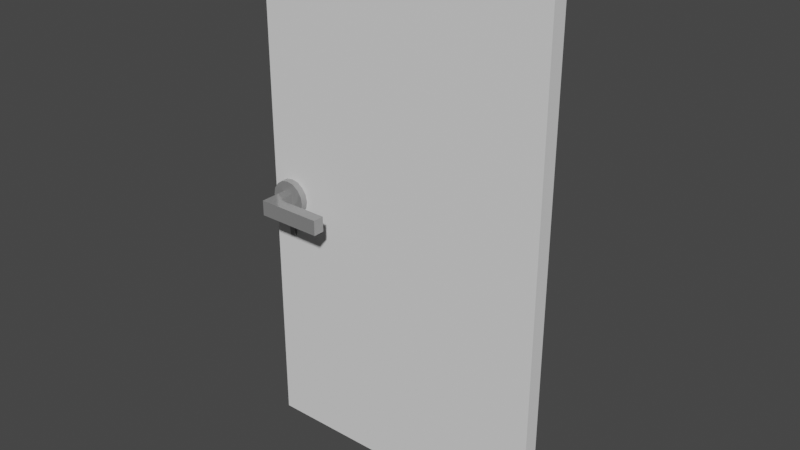 # Source: Door.blend  (saved by Blender 3.6.11; exported with 4.5.12 LTS)
import bpy
from mathutils import Matrix  # noqa: F401  (used for matrix-valued properties, if any)

bpy.ops.wm.read_factory_settings(use_empty=True)
scene = bpy.context.scene
scene.name = 'Scene'

# ---- materials (node trees are filled in below, after node groups)
mat_handle = bpy.data.materials.new('Handle')
mat_handle.use_transparent_shadow = False
mat_handle.diffuse_color = (0.5815, 0.6324, 0.8, 1.0)
mat_door = bpy.data.materials.new('Door')
mat_door.use_transparent_shadow = False
mat_door.diffuse_color = (0.7761, 0.7526, 0.8, 1.0)

# ---- material node trees
mat_handle.use_nodes = True; mat_handle.node_tree.nodes.clear()
_N = mat_handle.node_tree.nodes; _L = mat_handle.node_tree.links
n0 = _N.new('ShaderNodeBsdfPrincipled'); n0.name = 'Principled BSDF'; n0.location = (10, 300)
n0.distribution = 'GGX'
n0.subsurface_method = 'RANDOM_WALK_SKIN'
n0.inputs[0].default_value = (0.3588, 0.3588, 0.3588, 1.0)
n0.inputs[1].default_value = 0.3937
n0.inputs[2].default_value = 0.1751
n0.inputs[27].default_value = (0.0, 0.0, 0.0, 1.0)
n0.inputs[28].default_value = 1.0
n1 = _N.new('ShaderNodeOutputMaterial'); n1.name = 'Material Output'; n1.location = (320, 270)
_L.new(n0.outputs[0], n1.inputs[0])
n1.is_active_output = True
mat_door.use_nodes = True; mat_door.node_tree.nodes.clear()
_N = mat_door.node_tree.nodes; _L = mat_door.node_tree.links
n0 = _N.new('ShaderNodeBsdfPrincipled'); n0.name = 'Principled BSDF'; n0.location = (10, 300)
n0.distribution = 'GGX'
n0.subsurface_method = 'RANDOM_WALK_SKIN'
n0.inputs[2].default_value = 0.7594
n0.inputs[27].default_value = (0.0, 0.0, 0.0, 1.0)
n0.inputs[28].default_value = 1.0
n1 = _N.new('ShaderNodeOutputMaterial'); n1.name = 'Material Output'; n1.location = (320, 270)
_L.new(n0.outputs[0], n1.inputs[0])
n1.is_active_output = True

# ---- world
world_world = bpy.data.worlds.new('World'); scene.world = world_world
world_world.use_nodes = True; world_world.node_tree.nodes.clear()
_N = world_world.node_tree.nodes; _L = world_world.node_tree.links
n0 = _N.new('ShaderNodeOutputWorld'); n0.name = 'World Output'; n0.location = (300, 300)
n1 = _N.new('ShaderNodeBackground'); n1.name = 'Background'; n1.location = (10, 300)
n1.inputs[0].default_value = (0.05088, 0.05088, 0.05088, 1.0)
_L.new(n1.outputs[0], n0.inputs[0])
n0.is_active_output = True
world_world.color = (0.05088, 0.05088, 0.05088)
world_world.use_sun_shadow = False
world_world.sun_shadow_jitter_overblur = 0.0

# ---- meshes
me_door_handle_0_001 = bpy.data.meshes.new('Door_Handle_0.001')
me_door_handle_0_001.from_pydata([(-1.079, -0.05579, 0.995), (-1.079, -0.05579, 0.9367), (-1.079, -0.1149, 0.9367), (-1.079, -0.1149, 0.995), (-1.038, -0.05579, 0.995), (-1.079, -0.05579, 0.995), (-1.079, -0.1149, 0.995), (-1.038, -0.1149, 0.995), (-1.079, -0.05579, 0.9367), (-1.038, -0.05579, 0.9367), (-1.038, -0.1149, 0.9367), (-1.079, -0.1149, 0.9367), (-1.038, -0.05579, 0.9367), (-1.038, -0.05579, 0.995), (-1.038, -0.1149, 0.995), (-1.038, -0.1149, 0.9367), (-1.038, -0.1588, 0.9367), (-1.079, -0.1588, 0.9367), (-1.038, -0.1588, 0.995), (-1.079, -0.1588, 0.995), (-1.079, -0.1588, 0.9367), (-1.038, -0.1588, 0.9367), (-1.079, -0.1588, 0.9367), (-1.079, -0.1588, 0.995), (-1.079, -0.1588, 0.995), (-1.038, -0.1588, 0.995), (-1.007, -0.1588, 0.995), (-1.007, -0.1149, 0.995), (-1.038, -0.1149, 0.9367), (-1.038, -0.1149, 0.995), (-1.007, -0.1149, 0.995), (-1.007, -0.1149, 0.9367), (-1.007, -0.1149, 0.9367), (-1.007, -0.1588, 0.9367), (-1.007, -0.1588, 0.9367), (-1.007, -0.1588, 0.995), (-0.8275, -0.1149, 0.995), (-0.8275, -0.1149, 0.9367), (-0.8275, -0.1588, 0.995), (-0.8275, -0.1149, 0.995), (-0.8275, -0.1588, 0.9367), (-0.8275, -0.1588, 0.995), (-0.8275, -0.1149, 0.9367), (-0.8275, -0.1588, 0.9367), (-0.8275, -0.1149, 0.9367), (-0.8275, -0.1149, 0.995), (-0.8275, -0.1588, 0.995), (-0.8275, -0.1588, 0.9367), (-1.079, 0.0558, 0.995), (-1.079, 0.1149, 0.995), (-1.079, 0.1149, 0.9367), (-1.079, 0.0558, 0.9367), (-1.038, 0.0558, 0.995), (-1.038, 0.1149, 0.995), (-1.079, 0.1149, 0.995), (-1.079, 0.0558, 0.995), (-1.079, 0.0558, 0.9367), (-1.079, 0.1149, 0.9367), (-1.038, 0.1149, 0.9367), (-1.038, 0.0558, 0.9367), (-1.038, 0.0558, 0.9367), (-1.038, 0.1149, 0.9367), (-1.038, 0.1149, 0.995), (-1.038, 0.0558, 0.995), (-1.079, 0.1588, 0.9367), (-1.038, 0.1588, 0.9367), (-1.038, 0.1588, 0.995), (-1.038, 0.1588, 0.9367), (-1.079, 0.1588, 0.9367), (-1.079, 0.1588, 0.995), (-1.079, 0.1588, 0.995), (-1.079, 0.1588, 0.9367), (-1.038, 0.1588, 0.995), (-1.079, 0.1588, 0.995), (-1.007, 0.1149, 0.995), (-1.007, 0.1588, 0.995), (-1.038, 0.1149, 0.9367), (-1.007, 0.1149, 0.9367), (-1.007, 0.1149, 0.995), (-1.038, 0.1149, 0.995), (-1.007, 0.1588, 0.9367), (-1.007, 0.1149, 0.9367), (-1.007, 0.1588, 0.995), (-1.007, 0.1588, 0.9367), (-0.8275, 0.1149, 0.9367), (-0.8275, 0.1149, 0.995), (-0.8275, 0.1149, 0.995), (-0.8275, 0.1588, 0.995), (-0.8275, 0.1588, 0.995), (-0.8275, 0.1588, 0.9367), (-0.8275, 0.1588, 0.9367), (-0.8275, 0.1149, 0.9367), (-0.8275, 0.1149, 0.9367), (-0.8275, 0.1588, 0.9367), (-0.8275, 0.1588, 0.995), (-0.8275, 0.1149, 0.995), (-1.05, -0.02, 1.1), (-1.05, -0.02, 0.8104), (-1.05, 0.02, 1.1), (-1.05, 0.02, 0.8104), (-1.15, -0.02, 1.1), (-1.15, -0.02, 0.8104), (-1.15, 0.02, 1.1), (-1.15, 0.02, 0.8104)], [], [(0, 1, 2), (0, 2, 3), (4, 5, 6), (4, 6, 7), (8, 9, 10), (8, 10, 11), (12, 13, 14), (12, 14, 15), (11, 10, 16), (11, 16, 17), (18, 19, 20), (18, 20, 21), (3, 2, 22), (3, 22, 23), (7, 6, 24), (7, 24, 25), (7, 25, 26), (7, 26, 27), (28, 29, 30), (28, 30, 31), (16, 10, 32), (16, 32, 33), (18, 21, 34), (18, 34, 35), (31, 30, 36), (31, 36, 37), (27, 26, 38), (27, 38, 39), (35, 34, 40), (35, 40, 41), (33, 32, 42), (33, 42, 43), (44, 45, 46), (44, 46, 47), (48, 49, 50), (48, 50, 51), (52, 53, 54), (52, 54, 55), (56, 57, 58), (56, 58, 59), (60, 61, 62), (60, 62, 63), (57, 64, 65), (57, 65, 58), (66, 67, 68), (66, 68, 69), (49, 70, 71), (49, 71, 50), (53, 72, 73), (53, 73, 54), (53, 74, 75), (53, 75, 72), (76, 77, 78), (76, 78, 79), (65, 80, 81), (65, 81, 58), (66, 82, 83), (66, 83, 67), (77, 84, 85), (77, 85, 78), (74, 86, 87), (74, 87, 75), (82, 88, 89), (82, 89, 83), (80, 90, 91), (80, 91, 81), (92, 93, 94), (92, 94, 95), (101, 97, 99, 103), (96, 100, 102, 98), (97, 96, 98, 99), (99, 98, 102, 103), (103, 102, 100, 101), (101, 100, 96, 97), (101, 100, 102, 96, 98, 99, 97, 103)])
_uv = me_door_handle_0_001.uv_layers.new(name='UVMap')
_uv.uv.foreach_set('vector', [0.125, 0.0, 0.375, 0.0, 0.375, 0.0, 0.125, 0.0, 0.375, 0.0, 0.125, 0.0, 0.875, 0.0, 0.125, 0.0, 0.125, 0.0, 0.875, 0.0, 0.125, 0.0, 0.875, 0.0, 0.375, 0.0, 0.625, 0.0, 0.625, 0.0, 0.375, 0.0, 0.625, 0.0, 0.375, 0.0, 0.625, 0.0, 0.875, 0.0, 0.875, 0.0, 0.625, 0.0, 0.875, 0.0, 0.625, 0.0, 0.375, 0.0, 0.625, 0.0, 0.625, 0.0, 0.375, 0.0, 0.625, 0.0, 0.375, 0.0, 0.875, 0.0, 0.125, 0.0, 0.375, 0.0, 0.875, 0.0, 0.375, 0.0, 0.625, 0.0, 0.125, 0.0, 0.375, 0.0, 0.375, 0.0, 0.125, 0.0, 0.375, 0.0, 0.125, 0.0, 0.875, 0.0, 0.125, 0.0, 0.125, 0.0, 0.875, 0.0, 0.125, 0.0, 0.875, 0.0, 0.875, 0.0, 0.875, 0.0, 0.875, 0.0, 0.875, 0.0, 0.875, 0.0, 0.875, 0.0, 0.625, 0.0, 0.875, 0.0, 0.875, 0.0, 0.625, 0.0, 0.875, 0.0, 0.625, 0.0, 0.625, 0.0, 0.625, 0.0, 0.625, 0.0, 0.625, 0.0, 0.625, 0.0, 0.625, 0.0, 0.875, 0.0, 0.625, 0.0, 0.625, 0.0, 0.875, 0.0, 0.625, 0.0, 0.875, 0.0, 0.625, 0.0, 0.875, 0.0, 0.875, 0.0, 0.625, 0.0, 0.875, 0.0, 0.625, 0.0, 0.875, 0.0, 0.875, 0.0, 0.875, 0.0, 0.875, 0.0, 0.875, 0.0, 0.875, 0.0, 0.875, 0.0, 0.625, 0.0, 0.625, 0.0, 0.875, 0.0, 0.625, 0.0, 0.875, 0.0, 0.625, 0.0, 0.625, 0.0, 0.625, 0.0, 0.625, 0.0, 0.625, 0.0, 0.625, 0.0, 0.625, 0.0, 0.875, 0.0, 0.875, 0.0, 0.625, 0.0, 0.875, 0.0, 0.625, 0.0, 0.125, 0.0, 0.125, 0.0, 0.375, 0.0, 0.125, 0.0, 0.375, 0.0, 0.375, 0.0, 0.875, 0.0, 0.875, 0.0, 0.125, 0.0, 0.875, 0.0, 0.125, 0.0, 0.125, 0.0, 0.375, 0.0, 0.375, 0.0, 0.625, 0.0, 0.375, 0.0, 0.625, 0.0, 0.625, 0.0, 0.625, 0.0, 0.625, 0.0, 0.875, 0.0, 0.625, 0.0, 0.875, 0.0, 0.875, 0.0, 0.375, 0.0, 0.375, 0.0, 0.625, 0.0, 0.375, 0.0, 0.625, 0.0, 0.625, 0.0, 0.875, 0.0, 0.625, 0.0, 0.375, 0.0, 0.875, 0.0, 0.375, 0.0, 0.125, 0.0, 0.125, 0.0, 0.125, 0.0, 0.375, 0.0, 0.125, 0.0, 0.375, 0.0, 0.375, 0.0, 0.875, 0.0, 0.875, 0.0, 0.125, 0.0, 0.875, 0.0, 0.125, 0.0, 0.125, 0.0, 0.875, 0.0, 0.875, 0.0, 0.875, 0.0, 0.875, 0.0, 0.875, 0.0, 0.875, 0.0, 0.625, 0.0, 0.625, 0.0, 0.875, 0.0, 0.625, 0.0, 0.875, 0.0, 0.875, 0.0, 0.625, 0.0, 0.625, 0.0, 0.625, 0.0, 0.625, 0.0, 0.625, 0.0, 0.625, 0.0, 0.875, 0.0, 0.875, 0.0, 0.625, 0.0, 0.875, 0.0, 0.625, 0.0, 0.625, 0.0, 0.625, 0.0, 0.625, 0.0, 0.875, 0.0, 0.625, 0.0, 0.875, 0.0, 0.875, 0.0, 0.875, 0.0, 0.875, 0.0, 0.875, 0.0, 0.875, 0.0, 0.875, 0.0, 0.875, 0.0, 0.875, 0.0, 0.875, 0.0, 0.625, 0.0, 0.875, 0.0, 0.625, 0.0, 0.625, 0.0, 0.625, 0.0, 0.625, 0.0, 0.625, 0.0, 0.625, 0.0, 0.625, 0.0, 0.625, 0.0, 0.625, 0.0, 0.625, 0.0, 0.875, 0.0, 0.625, 0.0, 0.875, 0.0, 0.875, 0.0, 0.375, 0.0, 0.625, 0.0, 0.625, 0.25, 0.375, 0.25, 0.375, 0.25, 0.625, 0.25, 0.625, 0.5, 0.375, 0.5, 0.375, 0.5, 0.625, 0.5, 0.625, 0.75, 0.375, 0.75, 0.375, 0.75, 0.625, 0.75, 0.625, 1.0, 0.375, 1.0, 0.125, 0.5, 0.375, 0.5, 0.375, 0.75, 0.125, 0.75, 0.625, 0.5, 0.875, 0.5, 0.875, 0.75, 0.625, 0.75, 0.125, 0.75, 0.375, 0.75, 0.625, 0.5, 0.375, 0.25, 0.375, 0.5, 0.375, 0.75, 0.625, 0.0, 0.375, 0.25])
me_door_handle_0_001.materials.append(mat_handle)
me_door_handle_0_001.update()
me_door_handle_0_001.normals_split_custom_set([tuple(v) for v in zip(*[iter([-1.0, 1.144e-06, 0.0, -1.0, 1.144e-06, 0.0, -1.0, 1.144e-06, 0.0, -1.0, 0.0, 0.0, -1.0, 0.0, 0.0, -1.0, 0.0, 0.0, 0.0, 2.016e-06, 1.0, 0.0, 2.016e-06, 1.0, 0.0, 2.016e-06, 1.0, 0.0, 2.016e-06, 1.0, 0.0, 2.016e-06, 1.0, 0.0, 2.016e-06, 1.0, 0.0, -2.016e-06, -1.0, 0.0, -2.016e-06, -1.0, 0.0, -2.016e-06, -1.0, 0.0, -2.016e-06, -1.0, 0.0, -2.016e-06, -1.0, 0.0, -2.016e-06, -1.0, 1.0, 4.618e-07, 0.0, 1.0, 4.618e-07, 0.0, 1.0, 4.618e-07, 0.0, 1.0, 0.0, 0.0, 1.0, 0.0, 0.0, 1.0, 0.0, 0.0, 0.0, 0.0, -1.0, 0.0, 0.0, -1.0, 0.0, 0.0, -1.0, 0.0, 0.0, -1.0, 0.0, 0.0, -1.0, 0.0, 0.0, -1.0, 0.0, -1.0, 3.892e-07, 0.0, -1.0, 3.892e-07, 0.0, -1.0, 3.892e-07, 0.0, -1.0, 0.0, 0.0, -1.0, 0.0, 0.0, -1.0, 0.0, -1.0, 0.0, 0.0, -1.0, 0.0, 0.0, -1.0, 0.0, 0.0, -1.0, 0.0, 0.0, -1.0, 0.0, 0.0, -1.0, 0.0, 0.0, 0.0, 0.0, 1.0, 0.0, 0.0, 1.0, 0.0, 0.0, 1.0, 0.0, 0.0, 1.0, 0.0, 0.0, 1.0, 0.0, 0.0, 1.0, 0.0, 0.0, 1.0, 0.0, 0.0, 1.0, 0.0, 0.0, 1.0, 0.0, 0.0, 1.0, 0.0, 0.0, 1.0, 0.0, 0.0, 1.0, 0.0, 1.0, -5.149e-07, 0.0, 1.0, -5.149e-07, 0.0, 1.0, -5.149e-07, 0.0, 1.0, -5.149e-07, 0.0, 1.0, -5.149e-07, 0.0, 1.0, -5.149e-07, 0.0, 0.0, -1.0, 0.0, 0.0, -1.0, 0.0, 0.0, -1.0, 0.0, 0.0, -1.0, 0.0, 0.0, -1.0, 0.0, 0.0, -1.0, 0.0, -1.0, 0.0, 0.0, -1.0, 0.0, 0.0, -1.0, 0.0, 0.0, -1.0, 5.149e-07, 0.0, -1.0, 5.149e-07, 0.0, -1.0, 5.149e-07, 0.0, 1.0, -7.135e-07, 0.0, 1.0, -7.135e-07, 0.0, 1.0, -7.135e-07, 0.0, 1.0, -3.567e-07, 0.0, 1.0, -3.567e-07, 0.0, 1.0, -3.567e-07, 0.0, 0.0, 1.0, 0.0, 0.0, 1.0, 0.0, 0.0, 1.0, 0.0, 0.0, 1.0, 0.0, 0.0, 1.0, 0.0, 0.0, 1.0, 0.0, -1.0, 0.0, 0.0, -1.0, 0.0, 0.0, -1.0, 0.0, 0.0, -1.0, 7.135e-07, 0.0, -1.0, 7.135e-07, 0.0, -1.0, 7.135e-07, 0.0, 0.0, -1.0, 0.0, 0.0, -1.0, 0.0, 0.0, -1.0, 0.0, 0.0, -1.0, 0.0, 0.0, -1.0, 0.0, 0.0, -1.0, 1.0, 0.0, 0.0, 1.0, 0.0, 0.0, 1.0, 0.0, 0.0, 1.0, 0.0, 0.0, 1.0, 0.0, 0.0, 1.0, 0.0, 0.0, -1.0, -4.329e-06, 0.0, -1.0, -4.329e-06, 0.0, -1.0, -4.329e-06, 0.0, -1.0, 2.736e-06, 0.0, -1.0, 2.736e-06, 0.0, -1.0, 2.736e-06, 0.0, 0.0, 1.008e-06, 1.0, 0.0, 1.008e-06, 1.0, 0.0, 1.008e-06, 1.0, 0.0, 1.008e-06, 1.0, 0.0, 1.008e-06, 1.0, 0.0, 1.008e-06, 1.0, 0.0, -1.008e-06, -1.0, 0.0, -1.008e-06, -1.0, 0.0, -1.008e-06, -1.0, 0.0, -1.008e-06, -1.0, 0.0, -1.008e-06, -1.0, 0.0, -1.008e-06, -1.0, 1.0, 0.0, 0.0, 1.0, 0.0, 0.0, 1.0, 0.0, 0.0, 1.0, -8.513e-07, 0.0, 1.0, -8.513e-07, 0.0, 1.0, -8.513e-07, 0.0, 0.0, 0.0, -1.0, 0.0, 0.0, -1.0, 0.0, 0.0, -1.0, 0.0, 0.0, -1.0, 0.0, 0.0, -1.0, 0.0, 0.0, -1.0, 0.0, 1.0, 0.0, 0.0, 1.0, 0.0, 0.0, 1.0, 0.0, 0.0, 1.0, -3.892e-07, 0.0, 1.0, -3.892e-07, 0.0, 1.0, -3.892e-07, -1.0, 0.0, 0.0, -1.0, 0.0, 0.0, -1.0, 0.0, 0.0, -1.0, 0.0, 0.0, -1.0, 0.0, 0.0, -1.0, 0.0, 0.0, 0.0, 0.0, 1.0, 0.0, 0.0, 1.0, 0.0, 0.0, 1.0, 0.0, 0.0, 1.0, 0.0, 0.0, 1.0, 0.0, 0.0, 1.0, 0.0, 0.0, 1.0, 0.0, 0.0, 1.0, 0.0, 0.0, 1.0, 0.0, 0.0, 1.0, 0.0, 0.0, 1.0, 0.0, 0.0, 1.0, 0.0, -1.0, 5.149e-07, 0.0, -1.0, 5.149e-07, 0.0, -1.0, 5.149e-07, 0.0, -1.0, 5.149e-07, 0.0, -1.0, 5.149e-07, 0.0, -1.0, 5.149e-07, 0.0, 0.0, -1.0, 0.0, 0.0, -1.0, 0.0, 0.0, -1.0, 0.0, 0.0, -1.0, 0.0, 0.0, -1.0, 0.0, 0.0, -1.0, 0.0, 1.0, -5.149e-07, 0.0, 1.0, -5.149e-07, 0.0, 1.0, -5.149e-07, 0.0, 1.0, 0.0, 0.0, 1.0, 0.0, 0.0, 1.0, 0.0, 0.0, -1.0, 3.567e-07, 0.0, -1.0, 3.567e-07, 0.0, -1.0, 3.567e-07, 0.0, -1.0, 7.135e-07, 0.0, -1.0, 7.135e-07, 0.0, -1.0, 7.135e-07, 0.0, 0.0, 1.0, 0.0, 0.0, 1.0, 0.0, 0.0, 1.0, 0.0, 0.0, 1.0, 0.0, 0.0, 1.0, 0.0, 0.0, 1.0, 0.0, 1.0, -7.135e-07, 0.0, 1.0, -7.135e-07, 0.0, 1.0, -7.135e-07, 0.0, 1.0, 0.0, 0.0, 1.0, 0.0, 0.0, 1.0, 0.0, 0.0, 0.0, -1.0, 0.0, 0.0, -1.0, 0.0, 0.0, -1.0, 0.0, 0.0, -1.0, 0.0, 0.0, -1.0, 0.0, 0.0, -1.0, 1.0, 0.0, 0.0, 1.0, 0.0, 0.0, 1.0, 0.0, 0.0, 1.0, 0.0, 0.0, 1.0, 0.0, 0.0, 1.0, 0.0, 0.0, 0.0, 0.0, 1.0, 0.0, 0.0, 1.0, 0.0, 0.0, 1.0, 0.0, 0.0, 1.0, 0.0, 0.0, -1.0, 0.0, 0.0, -1.0, 0.0, 0.0, -1.0, 0.0, 0.0, -1.0, -1.0, 0.0, 0.0, -1.0, 0.0, 0.0, -1.0, 0.0, 0.0, -1.0, 0.0, 0.0, 0.0, -1.0, 0.0, 0.0, -1.0, 0.0, 0.0, -1.0, 0.0, 0.0, -1.0, 0.0, 1.0, 0.0, 0.0, 1.0, 0.0, 0.0, 1.0, 0.0, 0.0, 1.0, 0.0, 0.0, 0.0, 1.0, 0.0, 0.0, 1.0, 0.0, 0.0, 1.0, 0.0, 0.0, 1.0, 0.0, -0.3714, 0.9285, 0.0, -0.3714, 0.9285, 0.0, -0.3714, 0.9285, 0.0, -0.3714, 0.9285, 0.0, -0.3714, 0.9285, 0.0, -0.3714, 0.9285, 0.0, -0.3714, 0.9285, 0.0, -0.3714, 0.9285, 0.0])] * 3)])
me_door_door_0_002 = bpy.data.meshes.new('Door_Door_0.002')
me_door_door_0_002.from_pydata([(-1.14, -1.0, 0.0), (-1.14, -1.0, 2.0), (-1.14, 1.0, 0.0), (-1.14, 1.0, 2.0), (-5.96e-08, -1.0, 0.0), (-5.96e-08, -1.0, 2.0), (-5.96e-08, 1.0, 0.0), (-5.96e-08, 1.0, 2.0)], [], [(0, 1, 3, 2), (2, 3, 7, 6), (6, 7, 5, 4), (4, 5, 1, 0), (2, 6, 4, 0), (7, 3, 1, 5)])
_uv = me_door_door_0_002.uv_layers.new(name='UVMap')
_uv.uv.foreach_set('vector', [0.375, 0.0, 0.625, 0.0, 0.625, 0.25, 0.375, 0.25, 0.375, 0.25, 0.625, 0.25, 0.625, 0.5, 0.375, 0.5, 0.375, 0.5, 0.625, 0.5, 0.625, 0.75, 0.375, 0.75, 0.375, 0.75, 0.625, 0.75, 0.625, 1.0, 0.375, 1.0, 0.125, 0.5, 0.375, 0.5, 0.375, 0.75, 0.125, 0.75, 0.625, 0.5, 0.875, 0.5, 0.875, 0.75, 0.625, 0.75])
me_door_door_0_002.materials.append(mat_door)
me_door_door_0_002.update()
me_door_door_0_002.normals_split_custom_set([tuple(v) for v in zip(*[iter([-1.0, 0.0, 0.0, -1.0, 0.0, 0.0, -1.0, 0.0, 0.0, -1.0, 0.0, 0.0, 0.0, 1.0, 0.0, 0.0, 1.0, 0.0, 0.0, 1.0, 0.0, 0.0, 1.0, 0.0, 1.0, 0.0, 0.0, 1.0, 0.0, 0.0, 1.0, 0.0, 0.0, 1.0, 0.0, 0.0, 0.0, -1.0, 0.0, 0.0, -1.0, 0.0, 0.0, -1.0, 0.0, 0.0, -1.0, 0.0, 0.0, 0.0, -1.0, 0.0, 0.0, -1.0, 0.0, 0.0, -1.0, 0.0, 0.0, -1.0, 0.0, 0.0, 1.0, 0.0, 0.0, 1.0, 0.0, 0.0, 1.0, 0.0, 0.0, 1.0])] * 3)])
me_cylinder = bpy.data.meshes.new('Cylinder')
me_cylinder.from_pydata([(-1.05, 0.07, 1.04), (-1.05, -0.07, 1.04), (-1.023, 0.07, 1.035), (-1.023, -0.07, 1.035), (-1.001, 0.07, 1.019), (-1.001, -0.07, 1.019), (-0.9853, 0.07, 0.9968), (-0.9853, -0.07, 0.9968), (-0.98, 0.07, 0.97), (-0.98, -0.07, 0.97), (-0.9853, 0.07, 0.9432), (-0.9853, -0.07, 0.9432), (-1.001, 0.07, 0.9205), (-1.001, -0.07, 0.9205), (-1.023, 0.07, 0.9053), (-1.023, -0.07, 0.9053), (-1.05, 0.07, 0.9), (-1.05, -0.07, 0.9), (-1.077, 0.07, 0.9053), (-1.077, -0.07, 0.9053), (-1.099, 0.07, 0.9205), (-1.099, -0.07, 0.9205), (-1.115, 0.07, 0.9432), (-1.115, -0.07, 0.9432), (-1.12, 0.07, 0.97), (-1.12, -0.07, 0.97), (-1.115, 0.07, 0.9968), (-1.115, -0.07, 0.9968), (-1.099, 0.07, 1.019), (-1.099, -0.07, 1.019), (-1.077, 0.07, 1.035), (-1.077, -0.07, 1.035)], [], [(0, 1, 3, 2), (2, 3, 5, 4), (4, 5, 7, 6), (6, 7, 9, 8), (8, 9, 11, 10), (10, 11, 13, 12), (12, 13, 15, 14), (14, 15, 17, 16), (16, 17, 19, 18), (18, 19, 21, 20), (20, 21, 23, 22), (22, 23, 25, 24), (24, 25, 27, 26), (26, 27, 29, 28), (28, 29, 31, 30), (30, 31, 1, 0)])
me_cylinder.polygons.foreach_set('use_smooth', [True] * 16)
_uv = me_cylinder.uv_layers.new(name='UVMap')
_uv.uv.foreach_set('vector', [1.0, 0.5, 1.0, 1.0, 0.9375, 1.0, 0.9375, 0.5, 0.9375, 0.5, 0.9375, 1.0, 0.875, 1.0, 0.875, 0.5, 0.875, 0.5, 0.875, 1.0, 0.8125, 1.0, 0.8125, 0.5, 0.8125, 0.5, 0.8125, 1.0, 0.75, 1.0, 0.75, 0.5, 0.75, 0.5, 0.75, 1.0, 0.6875, 1.0, 0.6875, 0.5, 0.6875, 0.5, 0.6875, 1.0, 0.625, 1.0, 0.625, 0.5, 0.625, 0.5, 0.625, 1.0, 0.5625, 1.0, 0.5625, 0.5, 0.5625, 0.5, 0.5625, 1.0, 0.5, 1.0, 0.5, 0.5, 0.5, 0.5, 0.5, 1.0, 0.4375, 1.0, 0.4375, 0.5, 0.4375, 0.5, 0.4375, 1.0, 0.375, 1.0, 0.375, 0.5, 0.375, 0.5, 0.375, 1.0, 0.3125, 1.0, 0.3125, 0.5, 0.3125, 0.5, 0.3125, 1.0, 0.25, 1.0, 0.25, 0.5, 0.25, 0.5, 0.25, 1.0, 0.1875, 1.0, 0.1875, 0.5, 0.1875, 0.5, 0.1875, 1.0, 0.125, 1.0, 0.125, 0.5, 0.125, 0.5, 0.125, 1.0, 0.0625, 1.0, 0.0625, 0.5, 0.0625, 0.5, 0.0625, 1.0, 0.0, 1.0, 0.0, 0.5])
me_cylinder.materials.append(mat_handle)
me_cylinder.update()
me_cylinder_001 = bpy.data.meshes.new('Cylinder.001')
me_cylinder_001.from_pydata([(-1.05, 0.07, 1.04), (-1.023, 0.07, 1.035), (-1.001, 0.07, 1.019), (-0.9853, 0.07, 0.9968), (-0.98, 0.07, 0.97), (-0.9853, 0.07, 0.9432), (-1.001, 0.07, 0.9205), (-1.023, 0.07, 0.9053), (-1.05, 0.07, 0.9), (-1.077, 0.07, 0.9053), (-1.099, 0.07, 0.9205), (-1.115, 0.07, 0.9432), (-1.12, 0.07, 0.97), (-1.115, 0.07, 0.9968), (-1.099, 0.07, 1.019), (-1.077, 0.07, 1.035)], [], [(0, 1, 2, 3, 4, 5, 6, 7, 8, 9, 10, 11, 12, 13, 14, 15)])
_uv = me_cylinder_001.uv_layers.new(name='UVMap')
_uv.uv.foreach_set('vector', [0.75, 0.49, 0.8418, 0.4717, 0.9197, 0.4197, 0.9717, 0.3418, 0.99, 0.25, 0.9717, 0.1582, 0.9197, 0.08029, 0.8418, 0.02827, 0.75, 0.01, 0.6582, 0.02827, 0.5803, 0.08029, 0.5283, 0.1582, 0.51, 0.25, 0.5283, 0.3418, 0.5803, 0.4197, 0.6582, 0.4717])
me_cylinder_001.materials.append(mat_handle)
me_cylinder_001.update()
me_cylinder_002 = bpy.data.meshes.new('Cylinder.002')
me_cylinder_002.from_pydata([(-1.05, -0.07, 1.04), (-1.023, -0.07, 1.035), (-1.001, -0.07, 1.019), (-0.9853, -0.07, 0.9968), (-0.98, -0.07, 0.97), (-0.9853, -0.07, 0.9432), (-1.001, -0.07, 0.9205), (-1.023, -0.07, 0.9053), (-1.05, -0.07, 0.9), (-1.077, -0.07, 0.9053), (-1.099, -0.07, 0.9205), (-1.115, -0.07, 0.9432), (-1.12, -0.07, 0.97), (-1.115, -0.07, 0.9968), (-1.099, -0.07, 1.019), (-1.077, -0.07, 1.035)], [], [(1, 0, 15, 14, 13, 12, 11, 10, 9, 8, 7, 6, 5, 4, 3, 2)])
_uv = me_cylinder_002.uv_layers.new(name='UVMap')
_uv.uv.foreach_set('vector', [0.3418, 0.4717, 0.25, 0.49, 0.1582, 0.4717, 0.08029, 0.4197, 0.02827, 0.3418, 0.01, 0.25, 0.02827, 0.1582, 0.08029, 0.08029, 0.1582, 0.02827, 0.25, 0.01, 0.3418, 0.02827, 0.4197, 0.08029, 0.4717, 0.1582, 0.49, 0.25, 0.4717, 0.3418, 0.4197, 0.4197])
me_cylinder_002.materials.append(mat_handle)
me_cylinder_002.update()
me_door_handle_0_002 = bpy.data.meshes.new('Door_Handle_0.002')
me_door_handle_0_002.from_pydata([(-1.05, -0.02, 1.1), (-1.05, -0.02, 0.8104), (-1.05, 0.02, 1.1), (-1.05, 0.02, 0.8104), (-1.15, -0.02, 1.1), (-1.15, -0.02, 0.8104), (-1.15, 0.02, 1.1), (-1.15, 0.02, 0.8104)], [], [(5, 1, 3, 7), (0, 4, 6, 2), (1, 0, 2, 3), (3, 2, 6, 7), (7, 6, 4, 5), (5, 4, 0, 1), (5, 4, 6, 0, 2, 3, 1, 7)])
_uv = me_door_handle_0_002.uv_layers.new(name='UVMap')
_uv.uv.foreach_set('vector', [0.375, 0.0, 0.625, 0.0, 0.625, 0.25, 0.375, 0.25, 0.375, 0.25, 0.625, 0.25, 0.625, 0.5, 0.375, 0.5, 0.375, 0.5, 0.625, 0.5, 0.625, 0.75, 0.375, 0.75, 0.375, 0.75, 0.625, 0.75, 0.625, 1.0, 0.375, 1.0, 0.125, 0.5, 0.375, 0.5, 0.375, 0.75, 0.125, 0.75, 0.625, 0.5, 0.875, 0.5, 0.875, 0.75, 0.625, 0.75, 0.125, 0.75, 0.375, 0.75, 0.625, 0.5, 0.375, 0.25, 0.375, 0.5, 0.375, 0.75, 0.625, 0.0, 0.375, 0.25])
me_door_handle_0_002.materials.append(mat_handle)
me_door_handle_0_002.update()
me_door_handle_0_002.normals_split_custom_set([tuple(v) for v in zip(*[iter([0.0, 0.0, 1.0, 0.0, 0.0, 1.0, 0.0, 0.0, 1.0, 0.0, 0.0, 1.0, 0.0, 0.0, -1.0, 0.0, 0.0, -1.0, 0.0, 0.0, -1.0, 0.0, 0.0, -1.0, -1.0, 0.0, 0.0, -1.0, 0.0, 0.0, -1.0, 0.0, 0.0, -1.0, 0.0, 0.0, 0.0, -1.0, 0.0, 0.0, -1.0, 0.0, 0.0, -1.0, 0.0, 0.0, -1.0, 0.0, 1.0, 0.0, 0.0, 1.0, 0.0, 0.0, 1.0, 0.0, 0.0, 1.0, 0.0, 0.0, 0.0, 1.0, 0.0, 0.0, 1.0, 0.0, 0.0, 1.0, 0.0, 0.0, 1.0, 0.0, -0.3714, 0.9285, 0.0, -0.3714, 0.9285, 0.0, -0.3714, 0.9285, 0.0, -0.3714, 0.9285, 0.0, -0.3714, 0.9285, 0.0, -0.3714, 0.9285, 0.0, -0.3714, 0.9285, 0.0, -0.3714, 0.9285, 0.0])] * 3)])
me_door_handle_0_003 = bpy.data.meshes.new('Door_Handle_0.003')
me_door_handle_0_003.from_pydata([(0.05, -0.02, 0.1448), (0.03132, -0.02, -0.1448), (0.05, 0.02, 0.1448), (0.03132, 0.02, -0.1448), (-0.05, -0.02, 0.1448), (-0.03132, -0.02, -0.1448), (-0.05, 0.02, 0.1448), (-0.03132, 0.02, -0.1448)], [], [(5, 1, 3, 7), (0, 4, 6, 2), (1, 0, 2, 3), (3, 2, 6, 7), (7, 6, 4, 5), (5, 4, 0, 1), (5, 4, 6, 0, 2, 3, 1, 7)])
_uv = me_door_handle_0_003.uv_layers.new(name='UVMap')
_uv.uv.foreach_set('vector', [0.375, 0.0, 0.625, 0.0, 0.625, 0.25, 0.375, 0.25, 0.375, 0.25, 0.625, 0.25, 0.625, 0.5, 0.375, 0.5, 0.375, 0.5, 0.625, 0.5, 0.625, 0.75, 0.375, 0.75, 0.375, 0.75, 0.625, 0.75, 0.625, 1.0, 0.375, 1.0, 0.125, 0.5, 0.375, 0.5, 0.375, 0.75, 0.125, 0.75, 0.625, 0.5, 0.875, 0.5, 0.875, 0.75, 0.625, 0.75, 0.125, 0.75, 0.375, 0.75, 0.625, 0.5, 0.375, 0.25, 0.375, 0.5, 0.375, 0.75, 0.625, 0.0, 0.375, 0.25])
me_door_handle_0_003.materials.append(mat_handle)
me_door_handle_0_003.update()
me_door_handle_0_003.normals_split_custom_set([tuple(v) for v in zip(*[iter([0.0, 0.0, 1.0, 0.0, 0.0, 1.0, 0.0, 0.0, 1.0, 0.0, 0.0, 1.0, 0.0, 0.0, -1.0, 0.0, 0.0, -1.0, 0.0, 0.0, -1.0, 0.0, 0.0, -1.0, -0.9979, 0.0, 0.06438, -0.9979, 0.0, 0.06438, -0.9979, 0.0, 0.06438, -0.9979, 0.0, 0.06438, 0.0, -1.0, -2.472e-09, 0.0, -1.0, -2.472e-09, 0.0, -1.0, -2.472e-09, 0.0, -1.0, -2.472e-09, 0.9979, 0.0, 0.06438, 0.9979, 0.0, 0.06438, 0.9979, 0.0, 0.06438, 0.9979, 0.0, 0.06438, 0.0, 1.0, 1.236e-09, 0.0, 1.0, 1.236e-09, 0.0, 1.0, 1.236e-09, 0.0, 1.0, 1.236e-09, -0.4414, 0.8973, -1.675e-07, -0.4414, 0.8973, -1.675e-07, -0.4414, 0.8973, -1.675e-07, -0.4414, 0.8973, -1.675e-07, -0.4414, 0.8973, -1.675e-07, -0.4414, 0.8973, -1.675e-07, -0.4414, 0.8973, -1.675e-07, -0.4414, 0.8973, -1.675e-07])] * 3)])

# ---- objects
ob_door_handle_0_001 = bpy.data.objects.new('Door_Handle_0.001', me_door_handle_0_001)
ob_door_door_0_002 = bpy.data.objects.new('Door_Door_0.002', me_door_door_0_002)
ob_cylinder = bpy.data.objects.new('Cylinder', me_cylinder)
ob_cylinder_001 = bpy.data.objects.new('Cylinder.001', me_cylinder_001)
ob_cylinder_002 = bpy.data.objects.new('Cylinder.002', me_cylinder_002)
ob_door_handle_0_002 = bpy.data.objects.new('Door_Handle_0.002', me_door_handle_0_002)
ob_door_handle_0_003 = bpy.data.objects.new('Door_Handle_0.003', me_door_handle_0_003)

# ---- transforms, parenting, visibility, modifiers, constraints
ob_door_handle_0_001.location = (0.0, 0.0, 0.0)
ob_door_handle_0_001.rotation_mode = 'QUATERNION'
ob_door_handle_0_001.rotation_quaternion = (1.0, 0.0, 0.0, 0.0)
ob_door_door_0_002.location = (0.0, 0.0, 0.0)
ob_door_door_0_002.rotation_mode = 'QUATERNION'
ob_door_door_0_002.rotation_quaternion = (1.0, 0.0, 0.0, 0.0)
ob_door_door_0_002.scale = (1.0, 0.03, 1.0)
ob_cylinder.location = (-0.006389, 0.0, 0.0)
ob_cylinder.scale = (1.0, 0.8, 1.0)
ob_cylinder_001.location = (-0.006389, 0.0, 0.0)
ob_cylinder_001.scale = (1.0, 0.8, 1.0)
ob_cylinder_002.location = (-0.006389, 0.0, 0.0)
ob_cylinder_002.scale = (1.0, 0.8, 1.0)
ob_door_handle_0_002.location = (0.0, 0.0, 0.0)
ob_door_handle_0_002.rotation_mode = 'QUATERNION'
ob_door_handle_0_002.rotation_quaternion = (1.0, 0.0, 0.0, 0.0)
ob_door_handle_0_003.location = (-1.057, -2.176e-09, 0.8543)
ob_door_handle_0_003.rotation_mode = 'QUATERNION'
ob_door_handle_0_003.rotation_quaternion = (1.0, 0.0, 0.0, 0.0)
ob_door_handle_0_003.scale = (0.3069, 2.064, 0.2587)

# ---- collection membership
scene.collection.objects.link(ob_door_handle_0_001)
scene.collection.objects.link(ob_door_door_0_002)
scene.collection.objects.link(ob_cylinder)
scene.collection.objects.link(ob_cylinder_001)
scene.collection.objects.link(ob_cylinder_002)
scene.collection.objects.link(ob_door_handle_0_002)
scene.collection.objects.link(ob_door_handle_0_003)

# ---- scene / render settings (as saved in the file)
scene.frame_start = 1; scene.frame_end = 250; scene.frame_set(1)
scene.render.engine = 'BLENDER_EEVEE_NEXT'
scene.cycles.sampling_pattern = 'TABULATED_SOBOL'
scene.view_settings.view_transform = 'Filmic'
bpy.context.view_layer.update()

# ---- added for rendering (the .blend has no active camera and no usable light): camera, sun
cam_auto = bpy.data.cameras.new('AutoCamera')
cam_auto.lens = 50.0
cam_auto.sensor_width = 36.0
cam_auto.clip_end = 1000.0
ob_auto_camera = bpy.data.objects.new('AutoCamera', cam_auto)
scene.collection.objects.link(ob_auto_camera)
ob_auto_camera.location = (1.57968, -2.58562, 2.72375)
ob_auto_camera.rotation_euler = (1.09748, -7.21219e-08, 0.694738)
scene.camera = ob_auto_camera
light_auto_sun = bpy.data.lights.new('AutoSun', 'SUN')
light_auto_sun.energy = 3.0
light_auto_sun.angle = 0.0523599
ob_auto_sun = bpy.data.objects.new('AutoSun', light_auto_sun)
scene.collection.objects.link(ob_auto_sun)
ob_auto_sun.rotation_euler = (0.872665, 0.174533, 0.523599)
bpy.context.view_layer.update()
